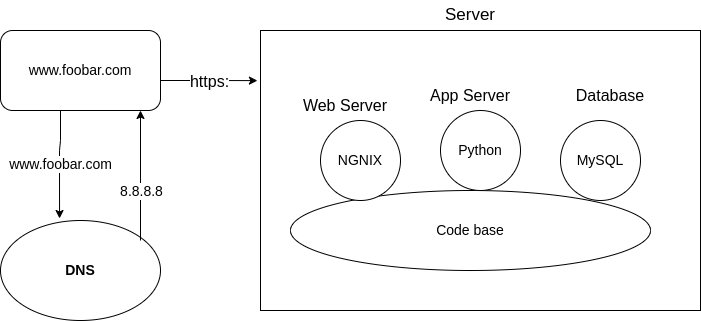

The diagram above was exported from draw.io. Its source (the exported page's mxGraphModel, read from the mxfile embedded in the PNG):
<mxGraphModel dx="810" dy="463" grid="1" gridSize="10" guides="1" tooltips="1" connect="1" arrows="1" fold="1" page="1" pageScale="1" pageWidth="850" pageHeight="1100" math="0" shadow="0">
  <root>
    <mxCell id="0" />
    <mxCell id="1" parent="0" />
    <mxCell id="JhbLGCGMb2zge7oKvDxn-1" value="&lt;b&gt;&lt;font style=&quot;font-size: 14px;&quot;&gt;DNS&lt;/font&gt;&lt;/b&gt;" style="ellipse;whiteSpace=wrap;html=1;" parent="1" vertex="1">
      <mxGeometry x="60" y="290" width="160" height="100" as="geometry" />
    </mxCell>
    <mxCell id="JhbLGCGMb2zge7oKvDxn-2" value="www.foobar.com" style="rounded=1;whiteSpace=wrap;html=1;fontSize=14;" parent="1" vertex="1">
      <mxGeometry x="60" y="100" width="160" height="80" as="geometry" />
    </mxCell>
    <mxCell id="JhbLGCGMb2zge7oKvDxn-7" value="" style="endArrow=classic;html=1;rounded=0;fontSize=14;entryX=0.369;entryY=-0.02;entryDx=0;entryDy=0;entryPerimeter=0;" parent="1" target="JhbLGCGMb2zge7oKvDxn-1" edge="1">
      <mxGeometry relative="1" as="geometry">
        <mxPoint x="120" y="180" as="sourcePoint" />
        <mxPoint x="140" y="240" as="targetPoint" />
        <Array as="points">
          <mxPoint x="120" y="210" />
          <mxPoint x="119" y="220" />
        </Array>
      </mxGeometry>
    </mxCell>
    <mxCell id="JhbLGCGMb2zge7oKvDxn-8" value="www.foobar.com" style="edgeLabel;resizable=0;html=1;align=center;verticalAlign=middle;fontSize=14;" parent="JhbLGCGMb2zge7oKvDxn-7" connectable="0" vertex="1">
      <mxGeometry relative="1" as="geometry" />
    </mxCell>
    <mxCell id="JhbLGCGMb2zge7oKvDxn-10" value="" style="endArrow=classic;html=1;rounded=0;fontSize=14;" parent="1" edge="1">
      <mxGeometry relative="1" as="geometry">
        <mxPoint x="200" y="310" as="sourcePoint" />
        <mxPoint x="200" y="180" as="targetPoint" />
      </mxGeometry>
    </mxCell>
    <mxCell id="JhbLGCGMb2zge7oKvDxn-11" value="8.8.8.8" style="edgeLabel;resizable=0;html=1;align=center;verticalAlign=middle;fontSize=14;" parent="JhbLGCGMb2zge7oKvDxn-10" connectable="0" vertex="1">
      <mxGeometry relative="1" as="geometry">
        <mxPoint y="15" as="offset" />
      </mxGeometry>
    </mxCell>
    <mxCell id="JhbLGCGMb2zge7oKvDxn-12" value="" style="rounded=0;whiteSpace=wrap;html=1;fontSize=14;" parent="1" vertex="1">
      <mxGeometry x="320" y="100" width="440" height="280" as="geometry" />
    </mxCell>
    <mxCell id="JhbLGCGMb2zge7oKvDxn-13" value="Code base" style="ellipse;whiteSpace=wrap;html=1;fontSize=14;" parent="1" vertex="1">
      <mxGeometry x="350" y="260" width="360" height="80" as="geometry" />
    </mxCell>
    <mxCell id="JhbLGCGMb2zge7oKvDxn-14" value="NGNIX" style="ellipse;whiteSpace=wrap;html=1;aspect=fixed;fontSize=14;" parent="1" vertex="1">
      <mxGeometry x="380" y="190" width="80" height="80" as="geometry" />
    </mxCell>
    <mxCell id="JhbLGCGMb2zge7oKvDxn-15" value="Python" style="ellipse;whiteSpace=wrap;html=1;aspect=fixed;fontSize=14;" parent="1" vertex="1">
      <mxGeometry x="500" y="180" width="80" height="80" as="geometry" />
    </mxCell>
    <mxCell id="JhbLGCGMb2zge7oKvDxn-16" value="MySQL" style="ellipse;whiteSpace=wrap;html=1;aspect=fixed;fontSize=14;" parent="1" vertex="1">
      <mxGeometry x="620" y="190" width="80" height="80" as="geometry" />
    </mxCell>
    <mxCell id="JhbLGCGMb2zge7oKvDxn-17" value="Server" style="text;html=1;strokeColor=none;fillColor=none;align=center;verticalAlign=middle;whiteSpace=wrap;rounded=0;fontSize=17;" parent="1" vertex="1">
      <mxGeometry x="440" y="70" width="180" height="30" as="geometry" />
    </mxCell>
    <mxCell id="JhbLGCGMb2zge7oKvDxn-18" value="Web Server" style="text;html=1;strokeColor=none;fillColor=none;align=center;verticalAlign=middle;whiteSpace=wrap;rounded=0;fontSize=16;" parent="1" vertex="1">
      <mxGeometry x="350" y="160" width="110" height="30" as="geometry" />
    </mxCell>
    <mxCell id="JhbLGCGMb2zge7oKvDxn-19" value="App Server" style="text;html=1;strokeColor=none;fillColor=none;align=center;verticalAlign=middle;whiteSpace=wrap;rounded=0;fontSize=16;" parent="1" vertex="1">
      <mxGeometry x="480" y="150" width="100" height="30" as="geometry" />
    </mxCell>
    <mxCell id="JhbLGCGMb2zge7oKvDxn-20" value="Database" style="text;html=1;strokeColor=none;fillColor=none;align=center;verticalAlign=middle;whiteSpace=wrap;rounded=0;fontSize=16;" parent="1" vertex="1">
      <mxGeometry x="630" y="150" width="80" height="30" as="geometry" />
    </mxCell>
    <mxCell id="JhbLGCGMb2zge7oKvDxn-21" value="" style="endArrow=classic;html=1;rounded=0;fontSize=16;entryX=-0.007;entryY=0.179;entryDx=0;entryDy=0;entryPerimeter=0;" parent="1" target="JhbLGCGMb2zge7oKvDxn-12" edge="1">
      <mxGeometry relative="1" as="geometry">
        <mxPoint x="220" y="150" as="sourcePoint" />
        <mxPoint x="310" y="150" as="targetPoint" />
        <Array as="points">
          <mxPoint x="270" y="150" />
        </Array>
      </mxGeometry>
    </mxCell>
    <mxCell id="JhbLGCGMb2zge7oKvDxn-22" value="https:" style="edgeLabel;resizable=0;html=1;align=center;verticalAlign=middle;fontSize=16;" parent="JhbLGCGMb2zge7oKvDxn-21" connectable="0" vertex="1">
      <mxGeometry relative="1" as="geometry" />
    </mxCell>
  </root>
</mxGraphModel>